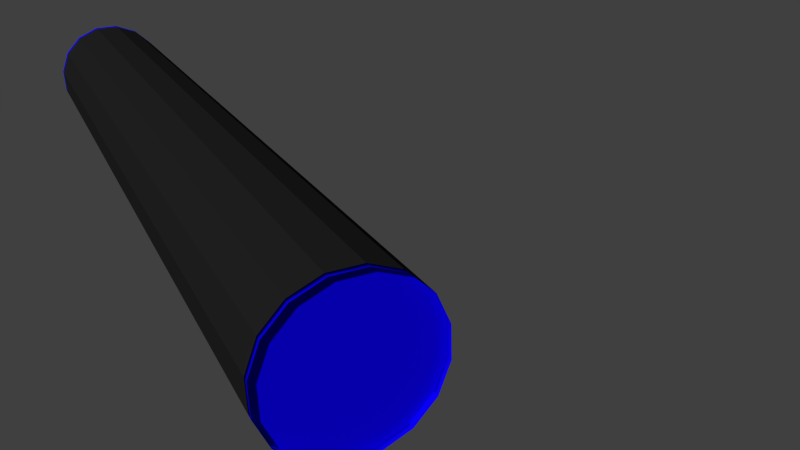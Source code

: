 # Source: big_black_tube_with_gap.blend  (saved by Blender 2.78.0; exported with 4.5.12 LTS)
import bpy
from mathutils import Matrix  # noqa: F401  (used for matrix-valued properties, if any)

bpy.ops.wm.read_factory_settings(use_empty=True)
scene = bpy.context.scene
scene.name = 'Scene'

# ---- collections
col_collection_1 = bpy.data.collections.new('Collection 1'); scene.collection.children.link(col_collection_1)

# ---- materials (node trees are filled in below, after node groups)
mat_tube_black_color = bpy.data.materials.new('tube_black_color')
mat_tube_black_color.alpha_threshold = 0.0
mat_tube_black_color.use_transparent_shadow = False
mat_tube_black_color.preview_render_type = 'FLAT'
mat_tube_black_color.diffuse_color = (0.01467, 0.01467, 0.01467, 1.0)
mat_tube_black_color.roughness = 0.5
mat_tube_black_color.specular_intensity = 0.1
mat_cap_black_tube = bpy.data.materials.new('cap_black_tube')
mat_cap_black_tube.alpha_threshold = 0.0
mat_cap_black_tube.use_transparent_shadow = False
mat_cap_black_tube.diffuse_color = (0.003358, 0.0, 0.8, 1.0)
mat_cap_black_tube.roughness = 0.5

# ---- material node trees

# ---- world
world_world = bpy.data.worlds.new('World'); scene.world = world_world
world_world.color = (0.05088, 0.05088, 0.05088)
world_world.use_sun_shadow = False
world_world.sun_shadow_jitter_overblur = 0.0
world_world.cycles.sampling_method = 'NONE'
world_world.cycles.sample_map_resolution = 256

# ---- cameras
cam_camera = bpy.data.cameras.new('Camera')
cam_camera.clip_end = 100.0
cam_camera.lens = 35.0
cam_camera.sensor_width = 32.0
cam_camera.sensor_height = 18.0
cam_camera.ortho_scale = 7.314
cam_camera.dof.focus_distance = 0.0
cam_camera.dof.aperture_fstop = 128.0

# ---- meshes
me_cylinder_002 = bpy.data.meshes.new('Cylinder.002')
me_cylinder_002.from_pydata([(-0.9225, 0.3859, -1.0), (-0.9225, 0.3859, 1.0), (-0.7046, 0.7096, -1.0), (-0.7046, 0.7096, 1.0), (-0.3794, 0.9252, -1.0), (-0.3794, 0.9252, 1.0), (0.003522, 1.0, -1.0), (0.003521, 1.0, 1.0), (0.3859, 0.9225, -1.0), (0.3859, 0.9225, 1.0), (0.7096, 0.7046, -1.0), (0.7096, 0.7046, 1.0), (0.9252, 0.3794, -1.0), (0.9252, 0.3794, 1.0), (1.0, -0.003521, -1.0), (1.0, -0.003522, 1.0), (0.9225, -0.3859, -1.0), (0.9225, -0.3859, 1.0), (0.7046, -0.7096, -1.0), (0.7046, -0.7096, 1.0), (0.3794, -0.9252, -1.0), (0.3794, -0.9252, 1.0), (-0.003522, -1.0, -1.0), (-0.003522, -1.0, 1.0), (-0.3859, -0.9225, -1.0), (-0.3859, -0.9225, 1.0), (-0.7096, -0.7046, -1.0), (-0.7096, -0.7046, 1.0), (-0.9252, -0.3794, -1.0), (-0.9252, -0.3794, 1.0), (-1.0, 0.003524, -1.0), (-1.0, 0.003523, 1.0), (-0.9225, 0.3859, 1.013), (-0.7046, 0.7096, 1.013), (-0.3794, 0.9252, 1.013), (0.003521, 1.0, 1.013), (0.3859, 0.9225, 1.013), (0.7096, 0.7046, 1.013), (0.9252, 0.3794, 1.013), (1.0, -0.003522, 1.013), (0.9225, -0.3859, 1.013), (0.7046, -0.7096, 1.013), (0.3794, -0.9252, 1.013), (-0.003522, -1.0, 1.013), (-0.3859, -0.9225, 1.013), (-0.7096, -0.7046, 1.013), (-0.9252, -0.3794, 1.013), (-1.0, 0.003523, 1.013), (-0.9225, 0.3859, -1.016), (-0.7046, 0.7096, -1.016), (-0.3794, 0.9252, -1.016), (0.003522, 1.0, -1.016), (0.3859, 0.9225, -1.016), (0.7096, 0.7046, -1.016), (0.9252, 0.3794, -1.016), (1.0, -0.003521, -1.016), (0.9225, -0.3859, -1.016), (0.7046, -0.7096, -1.016), (0.3794, -0.9252, -1.016), (-0.003522, -1.0, -1.016), (-0.3859, -0.9225, -1.016), (-0.7096, -0.7046, -1.016), (-0.9252, -0.3794, -1.016), (-1.0, 0.003524, -1.016)], [], [(16, 14, 15, 17), (30, 31, 1, 0), (8, 6, 7, 9), (7, 6, 4, 5), (10, 8, 9, 11), (3, 5, 4, 2), (21, 23, 22, 20), (28, 26, 27, 29), (2, 0, 1, 3), (27, 26, 24, 25), (13, 15, 14, 12), (19, 21, 20, 18), (11, 13, 12, 10), (30, 0, 2, 4, 6, 8, 10, 12, 14, 16, 18, 20, 22, 24, 26, 28), (5, 3, 1, 31, 29, 27, 25, 23, 21, 19, 17, 15, 13, 11, 9, 7), (17, 19, 18, 16), (3, 5, 34, 33), (13, 15, 39, 38), (23, 25, 44, 43), (9, 11, 37, 36), (19, 21, 42, 41), (29, 31, 47, 46), (5, 7, 35, 34), (15, 17, 40, 39), (25, 27, 45, 44), (1, 3, 33, 32), (11, 13, 38, 37), (21, 23, 43, 42), (1, 32, 47, 31), (7, 9, 36, 35), (17, 19, 41, 40), (27, 29, 46, 45), (10, 8, 52, 53), (20, 18, 57, 58), (30, 28, 62, 63), (6, 4, 50, 51), (16, 14, 55, 56), (26, 24, 60, 61), (2, 0, 48, 49), (12, 10, 53, 54), (22, 20, 58, 59), (30, 63, 48, 0), (8, 6, 51, 52), (18, 16, 56, 57), (28, 26, 61, 62), (4, 2, 49, 50), (14, 12, 54, 55), (24, 22, 59, 60), (30, 28, 29, 31), (23, 25, 24, 22)])
me_cylinder_002.polygons.foreach_set('use_smooth', [0, 0, 0, 0, 0, 0, 0, 0, 0, 0, 0, 0, 0, 0, 0, 0, 1, 1, 1, 1, 1, 1, 1, 1, 1, 1, 1, 1, 0, 1, 1, 1, 1, 1, 1, 1, 1, 1, 1, 1, 1, 0, 1, 1, 1, 1, 1, 1, 0, 0])
me_cylinder_002.polygons.foreach_set('material_index', [0, 0, 0, 0, 0, 0, 0, 0, 0, 0, 0, 0, 0, 1, 1, 0, 1, 1, 1, 1, 1, 1, 1, 1, 1, 1, 1, 1, 1, 1, 1, 1, 1, 1, 1, 1, 1, 1, 1, 1, 1, 1, 1, 1, 1, 1, 1, 1, 0, 0])
me_cylinder_002.materials.append(mat_tube_black_color)
me_cylinder_002.materials.append(mat_cap_black_tube)
me_cylinder_002.use_remesh_preserve_volume = False
me_cylinder_002.use_remesh_preserve_attributes = False
me_cylinder_002.use_mirror_vertex_groups = False
me_cylinder_002.update()

# ---- objects
ob_cylinder_002 = bpy.data.objects.new('Cylinder.002', me_cylinder_002)
ob_camera = bpy.data.objects.new('Camera', cam_camera)

# ---- transforms, parenting, visibility, modifiers, constraints
ob_cylinder_002.location = (0.0, 0.0, 0.0)
ob_cylinder_002.rotation_euler = (1.571, 3.704, 1.571)
ob_cylinder_002.scale = (1.0, 1.0, 6.245)
ob_cylinder_002.lineart.crease_threshold = 0.0
ob_camera.location = (12.49, -2.519, 4.257)
ob_camera.rotation_euler = (1.165, 0.01039, 1.116)
ob_camera.lock_rotations_4d = False
ob_camera.empty_display_type = 'ARROWS'
ob_camera.color = (0.0, 0.0, 0.0, 0.0)
ob_camera.display_type = 'WIRE'
ob_camera.lineart.crease_threshold = 0.0

# ---- collection membership
col_collection_1.objects.link(ob_cylinder_002)
col_collection_1.objects.link(ob_camera)

# ---- scene / render settings (as saved in the file)
scene.camera = ob_camera
scene.frame_start = 1; scene.frame_end = 250; scene.frame_set(1)
scene.render.engine = 'BLENDER_EEVEE_NEXT'
scene.render.resolution_percentage = 50
scene.render.dither_intensity = 0.0
scene.cycles.use_denoising = False
scene.cycles.samples = 10
scene.cycles.sampling_pattern = 'TABULATED_SOBOL'
scene.cycles.light_sampling_threshold = 0.0
scene.cycles.use_adaptive_sampling = False
scene.cycles.use_light_tree = False
scene.cycles.blur_glossy = 0.0
scene.cycles.pixel_filter_type = 'GAUSSIAN'
scene.cycles.sample_clamp_indirect = 0.0
scene.view_settings.view_transform = 'Standard'
bpy.context.view_layer.update()

# ---- added for rendering (the .blend has no usable light): sun
light_auto_sun = bpy.data.lights.new('AutoSun', 'SUN')
light_auto_sun.energy = 3.0
light_auto_sun.angle = 0.0523599
ob_auto_sun = bpy.data.objects.new('AutoSun', light_auto_sun)
scene.collection.objects.link(ob_auto_sun)
ob_auto_sun.rotation_euler = (0.872665, 0.174533, 0.523599)
bpy.context.view_layer.update()
